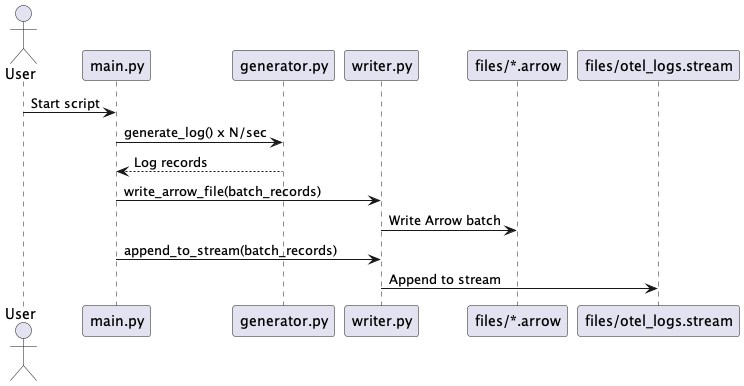

The diagram above was rendered by PlantUML. Its source (embedded in the PNG):
@startuml LogGen_flow
actor User
participant "main.py" as Main
participant "generator.py" as Generator
participant "writer.py" as Writer
participant "files/*.arrow" as ArrowFile
participant "files/otel_logs.stream" as StreamFile

User -> Main: Start script
Main -> Generator: generate_log() x N/sec
Generator --> Main: Log records
Main -> Writer: write_arrow_file(batch_records)
Writer -> ArrowFile: Write Arrow batch
Main -> Writer: append_to_stream(batch_records)
Writer -> StreamFile: Append to stream
@enduml